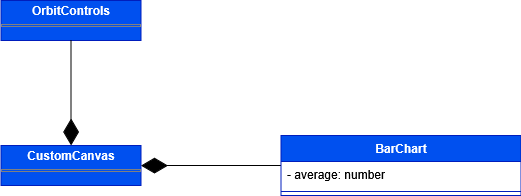

The diagram above was exported from draw.io. Its source (the exported page's mxGraphModel, read from the mxfile embedded in the PNG):
<mxGraphModel dx="6898" dy="4932" grid="1" gridSize="10" guides="1" tooltips="1" connect="1" arrows="1" fold="1" page="1" pageScale="1" pageWidth="827" pageHeight="1169" math="0" shadow="0">
  <root>
    <mxCell id="0" />
    <mxCell id="1" parent="0" />
    <mxCell id="2" value="&lt;p style=&quot;margin:0px;margin-top:4px;text-align:center;&quot;&gt;&lt;b&gt;CustomCanvas&lt;/b&gt;&lt;/p&gt;&lt;hr size=&quot;1&quot; style=&quot;border-style:solid;&quot;&gt;&lt;div style=&quot;height:2px;&quot;&gt;&lt;/div&gt;" style="verticalAlign=top;align=left;overflow=fill;html=1;whiteSpace=wrap;fillColor=#0050ef;fontColor=#ffffff;strokeColor=#001DBC;" vertex="1" parent="1">
      <mxGeometry x="4765.5" y="1375" width="140" height="40" as="geometry" />
    </mxCell>
    <mxCell id="3" value="" style="endArrow=diamondThin;endFill=1;endSize=24;html=1;rounded=0;" edge="1" source="6" target="2" parent="1">
      <mxGeometry width="160" relative="1" as="geometry">
        <mxPoint x="5015.5" y="1395" as="sourcePoint" />
        <mxPoint x="4615.5" y="1405" as="targetPoint" />
      </mxGeometry>
    </mxCell>
    <mxCell id="4" value="&lt;p style=&quot;margin:0px;margin-top:4px;text-align:center;&quot;&gt;&lt;b&gt;OrbitControls&lt;/b&gt;&lt;/p&gt;&lt;hr size=&quot;1&quot; style=&quot;border-style:solid;&quot;&gt;&lt;div style=&quot;height:2px;&quot;&gt;&lt;/div&gt;" style="verticalAlign=top;align=left;overflow=fill;html=1;whiteSpace=wrap;fillColor=#0050ef;fontColor=#ffffff;strokeColor=#001DBC;" vertex="1" parent="1">
      <mxGeometry x="4765.5" y="1230" width="140" height="40" as="geometry" />
    </mxCell>
    <mxCell id="5" value="" style="endArrow=diamondThin;endFill=1;endSize=24;html=1;rounded=0;" edge="1" source="4" target="2" parent="1">
      <mxGeometry width="160" relative="1" as="geometry">
        <mxPoint x="5025.5" y="1405" as="sourcePoint" />
        <mxPoint x="4915.5" y="1405" as="targetPoint" />
      </mxGeometry>
    </mxCell>
    <mxCell id="6" value="BarChart" style="swimlane;fontStyle=1;align=center;verticalAlign=top;childLayout=stackLayout;horizontal=1;startSize=26;horizontalStack=0;resizeParent=1;resizeParentMax=0;resizeLast=0;collapsible=1;marginBottom=0;whiteSpace=wrap;html=1;fillColor=#0050ef;fontColor=#ffffff;strokeColor=#001DBC;" vertex="1" parent="1">
      <mxGeometry x="5045.5" y="1365" width="240" height="60" as="geometry" />
    </mxCell>
    <mxCell id="7" value="- average: number" style="text;strokeColor=none;fillColor=none;align=left;verticalAlign=top;spacingLeft=4;spacingRight=4;overflow=hidden;rotatable=0;points=[[0,0.5],[1,0.5]];portConstraint=eastwest;whiteSpace=wrap;html=1;" vertex="1" parent="6">
      <mxGeometry y="26" width="240" height="26" as="geometry" />
    </mxCell>
    <mxCell id="8" value="" style="line;strokeWidth=1;fillColor=none;align=left;verticalAlign=middle;spacingTop=-1;spacingLeft=3;spacingRight=3;rotatable=0;labelPosition=right;points=[];portConstraint=eastwest;strokeColor=inherit;" vertex="1" parent="6">
      <mxGeometry y="52" width="240" height="8" as="geometry" />
    </mxCell>
  </root>
</mxGraphModel>